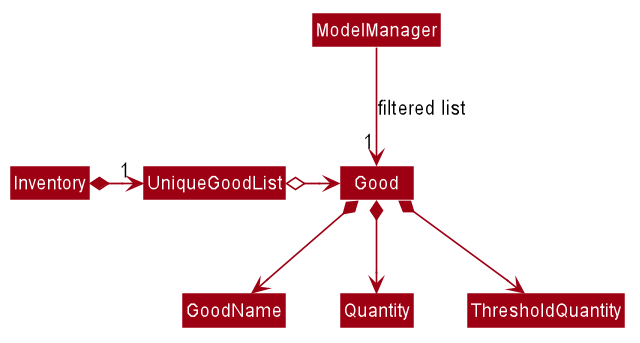

The diagram above was rendered by PlantUML. Its source (embedded in the PNG):
@startuml








skinparam BackgroundColor #FFFFFFF

skinparam Shadowing false

skinparam Class {
    FontColor #FFFFFF
    BorderThickness 1
    BorderColor #FFFFFF
    StereotypeFontColor #FFFFFF
    FontName Arial
}

skinparam Actor {
    BorderColor #000000
    Color #000000
    FontName Arial
}

skinparam Sequence {
    MessageAlign center
    BoxFontSize 15
    BoxPadding 0
    BoxFontColor #FFFFFF
    FontName Arial
}

skinparam Participant {
    FontColor #FFFFFFF
    Padding 20
}

skinparam MinClassWidth 50
skinparam ParticipantPadding 10
skinparam Shadowing false
skinparam DefaultTextAlignment center
skinparam packageStyle Rectangle

hide footbox
hide members
hide circle
skinparam arrowThickness 1.1
skinparam arrowColor #9D0012
skinparam classBackgroundColor #9D0012

ModelManager -->"1" Good : filtered list
Inventory *-right-> "1" UniqueGoodList

UniqueGoodList o-right-> Good

Good *--> GoodName
Good *--> Quantity
Good *--> ThresholdQuantity
@enduml